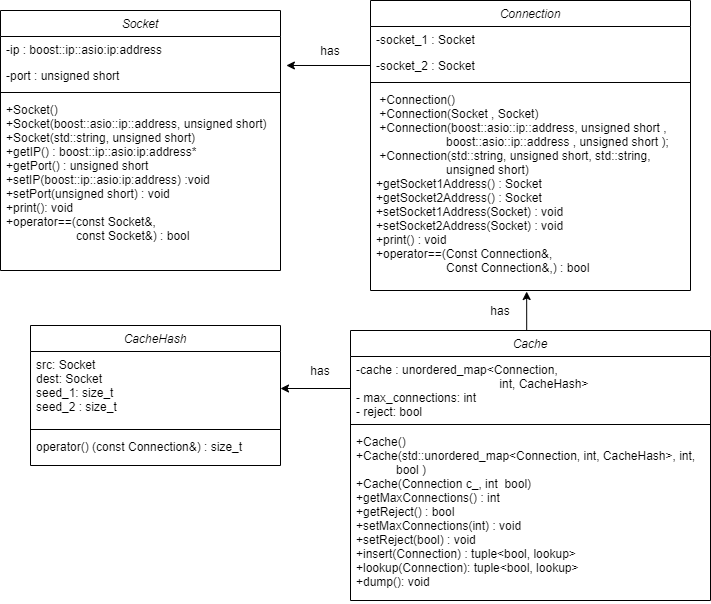

The diagram above was exported from draw.io. Its source (the exported page's mxGraphModel, read from the mxfile embedded in the PNG):
<mxGraphModel dx="2249" dy="705" grid="1" gridSize="10" guides="1" tooltips="1" connect="1" arrows="1" fold="1" page="1" pageScale="1" pageWidth="827" pageHeight="1169" math="0" shadow="0">
  <root>
    <mxCell id="WIyWlLk6GJQsqaUBKTNV-0" />
    <mxCell id="WIyWlLk6GJQsqaUBKTNV-1" parent="WIyWlLk6GJQsqaUBKTNV-0" />
    <mxCell id="zkfFHV4jXpPFQw0GAbJ--0" value="Socket" style="swimlane;fontStyle=2;align=center;verticalAlign=top;childLayout=stackLayout;horizontal=1;startSize=26;horizontalStack=0;resizeParent=1;resizeLast=0;collapsible=1;marginBottom=0;rounded=0;shadow=0;strokeWidth=1;" parent="WIyWlLk6GJQsqaUBKTNV-1" vertex="1">
      <mxGeometry x="-10" y="110" width="280" height="260" as="geometry">
        <mxRectangle x="230" y="140" width="160" height="26" as="alternateBounds" />
      </mxGeometry>
    </mxCell>
    <mxCell id="zkfFHV4jXpPFQw0GAbJ--2" value="-ip : boost::ip::asio:ip:address" style="text;align=left;verticalAlign=top;spacingLeft=4;spacingRight=4;overflow=hidden;rotatable=0;points=[[0,0.5],[1,0.5]];portConstraint=eastwest;rounded=0;shadow=0;html=0;" parent="zkfFHV4jXpPFQw0GAbJ--0" vertex="1">
      <mxGeometry y="26" width="280" height="26" as="geometry" />
    </mxCell>
    <mxCell id="zkfFHV4jXpPFQw0GAbJ--3" value="-port : unsigned short" style="text;align=left;verticalAlign=top;spacingLeft=4;spacingRight=4;overflow=hidden;rotatable=0;points=[[0,0.5],[1,0.5]];portConstraint=eastwest;rounded=0;shadow=0;html=0;" parent="zkfFHV4jXpPFQw0GAbJ--0" vertex="1">
      <mxGeometry y="52" width="280" height="26" as="geometry" />
    </mxCell>
    <mxCell id="zkfFHV4jXpPFQw0GAbJ--4" value="" style="line;html=1;strokeWidth=1;align=left;verticalAlign=middle;spacingTop=-1;spacingLeft=3;spacingRight=3;rotatable=0;labelPosition=right;points=[];portConstraint=eastwest;" parent="zkfFHV4jXpPFQw0GAbJ--0" vertex="1">
      <mxGeometry y="78" width="280" height="8" as="geometry" />
    </mxCell>
    <mxCell id="zkfFHV4jXpPFQw0GAbJ--5" value="+Socket()&#10;+Socket(boost::asio::ip::address, unsigned short)&#10;+Socket(std::string, unsigned short)&#10;+getIP() : boost::ip::asio:ip:address*&#10;+getPort() : unsigned short&#10;+setIP(boost::ip::asio:ip:address) :void&#10;+setPort(unsigned short) : void&#10;+print(): void &#10;+operator==(const Socket&amp;, &#10;                     const Socket&amp;) : bool" style="text;align=left;verticalAlign=top;spacingLeft=4;spacingRight=4;overflow=hidden;rotatable=0;points=[[0,0.5],[1,0.5]];portConstraint=eastwest;" parent="zkfFHV4jXpPFQw0GAbJ--0" vertex="1">
      <mxGeometry y="86" width="280" height="174" as="geometry" />
    </mxCell>
    <mxCell id="uspC9Xen3xseZxrUYZvw-1" value="Connection" style="swimlane;fontStyle=2;align=center;verticalAlign=top;childLayout=stackLayout;horizontal=1;startSize=26;horizontalStack=0;resizeParent=1;resizeLast=0;collapsible=1;marginBottom=0;rounded=0;shadow=0;strokeWidth=1;" parent="WIyWlLk6GJQsqaUBKTNV-1" vertex="1">
      <mxGeometry x="360" y="100" width="320" height="290" as="geometry">
        <mxRectangle x="230" y="140" width="160" height="26" as="alternateBounds" />
      </mxGeometry>
    </mxCell>
    <mxCell id="uspC9Xen3xseZxrUYZvw-2" value="-socket_1 : Socket" style="text;align=left;verticalAlign=top;spacingLeft=4;spacingRight=4;overflow=hidden;rotatable=0;points=[[0,0.5],[1,0.5]];portConstraint=eastwest;rounded=0;shadow=0;html=0;" parent="uspC9Xen3xseZxrUYZvw-1" vertex="1">
      <mxGeometry y="26" width="320" height="26" as="geometry" />
    </mxCell>
    <mxCell id="uspC9Xen3xseZxrUYZvw-3" value="-socket_2 : Socket" style="text;align=left;verticalAlign=top;spacingLeft=4;spacingRight=4;overflow=hidden;rotatable=0;points=[[0,0.5],[1,0.5]];portConstraint=eastwest;rounded=0;shadow=0;html=0;" parent="uspC9Xen3xseZxrUYZvw-1" vertex="1">
      <mxGeometry y="52" width="320" height="26" as="geometry" />
    </mxCell>
    <mxCell id="uspC9Xen3xseZxrUYZvw-4" value="" style="line;html=1;strokeWidth=1;align=left;verticalAlign=middle;spacingTop=-1;spacingLeft=3;spacingRight=3;rotatable=0;labelPosition=right;points=[];portConstraint=eastwest;" parent="uspC9Xen3xseZxrUYZvw-1" vertex="1">
      <mxGeometry y="78" width="320" height="8" as="geometry" />
    </mxCell>
    <mxCell id="uspC9Xen3xseZxrUYZvw-5" value=" +Connection()&#10; +Connection(Socket , Socket)&#10; +Connection(boost::asio::ip::address, unsigned short , &#10;                     boost::asio::ip::address , unsigned short );&#10; +Connection(std::string, unsigned short, std::string, &#10;                     unsigned short)&#10;+getSocket1Address() : Socket&#10;+getSocket2Address() : Socket&#10;+setSocket1Address(Socket) : void&#10;+setSocket2Address(Socket) : void&#10;+print() : void&#10;+operator==(Const Connection&amp;,&#10;                     Const Connection&amp;,) : bool &#10;" style="text;align=left;verticalAlign=top;spacingLeft=4;spacingRight=4;overflow=hidden;rotatable=0;points=[[0,0.5],[1,0.5]];portConstraint=eastwest;" parent="uspC9Xen3xseZxrUYZvw-1" vertex="1">
      <mxGeometry y="86" width="320" height="204" as="geometry" />
    </mxCell>
    <mxCell id="nCxND_NbY-z7AkWeG6Q_-1" style="edgeStyle=orthogonalEdgeStyle;rounded=0;orthogonalLoop=1;jettySize=auto;html=1;exitX=0.5;exitY=0;exitDx=0;exitDy=0;entryX=0.488;entryY=1.005;entryDx=0;entryDy=0;entryPerimeter=0;" edge="1" parent="WIyWlLk6GJQsqaUBKTNV-1" source="uspC9Xen3xseZxrUYZvw-6" target="uspC9Xen3xseZxrUYZvw-5">
      <mxGeometry relative="1" as="geometry" />
    </mxCell>
    <mxCell id="uspC9Xen3xseZxrUYZvw-6" value="Cache" style="swimlane;fontStyle=2;align=center;verticalAlign=top;childLayout=stackLayout;horizontal=1;startSize=26;horizontalStack=0;resizeParent=1;resizeLast=0;collapsible=1;marginBottom=0;rounded=0;shadow=0;strokeWidth=1;" parent="WIyWlLk6GJQsqaUBKTNV-1" vertex="1">
      <mxGeometry x="340" y="430" width="360" height="270" as="geometry">
        <mxRectangle x="230" y="140" width="160" height="26" as="alternateBounds" />
      </mxGeometry>
    </mxCell>
    <mxCell id="uspC9Xen3xseZxrUYZvw-7" value="-cache : unordered_map&lt;Connection,&#10;                                           int, CacheHash&gt;&#10;- max_connections: int&#10;- reject: bool&#10;&#10;" style="text;align=left;verticalAlign=top;spacingLeft=4;spacingRight=4;overflow=hidden;rotatable=0;points=[[0,0.5],[1,0.5]];portConstraint=eastwest;rounded=0;shadow=0;html=0;" parent="uspC9Xen3xseZxrUYZvw-6" vertex="1">
      <mxGeometry y="26" width="360" height="64" as="geometry" />
    </mxCell>
    <mxCell id="uspC9Xen3xseZxrUYZvw-9" value="" style="line;html=1;strokeWidth=1;align=left;verticalAlign=middle;spacingTop=-1;spacingLeft=3;spacingRight=3;rotatable=0;labelPosition=right;points=[];portConstraint=eastwest;" parent="uspC9Xen3xseZxrUYZvw-6" vertex="1">
      <mxGeometry y="90" width="360" height="8" as="geometry" />
    </mxCell>
    <mxCell id="uspC9Xen3xseZxrUYZvw-10" value="+Cache()&#10;+Cache(std::unordered_map&lt;Connection, int, CacheHash&gt;, int, &#10;            bool )&#10;+Cache(Connection c_, int  bool)&#10;+getMaxConnections() : int&#10;+getReject() : bool&#10;+setMaxConnections(int) : void&#10;+setReject(bool) : void&#10;+insert(Connection) : tuple&lt;bool, lookup&gt;&#10;+lookup(Connection): tuple&lt;bool, lookup&gt;&#10;+dump(): void" style="text;align=left;verticalAlign=top;spacingLeft=4;spacingRight=4;overflow=hidden;rotatable=0;points=[[0,0.5],[1,0.5]];portConstraint=eastwest;" parent="uspC9Xen3xseZxrUYZvw-6" vertex="1">
      <mxGeometry y="98" width="360" height="172" as="geometry" />
    </mxCell>
    <mxCell id="uspC9Xen3xseZxrUYZvw-11" value="CacheHash" style="swimlane;fontStyle=2;align=center;verticalAlign=top;childLayout=stackLayout;horizontal=1;startSize=26;horizontalStack=0;resizeParent=1;resizeLast=0;collapsible=1;marginBottom=0;rounded=0;shadow=0;strokeWidth=1;" parent="WIyWlLk6GJQsqaUBKTNV-1" vertex="1">
      <mxGeometry x="20" y="425" width="250" height="140" as="geometry">
        <mxRectangle x="230" y="140" width="160" height="26" as="alternateBounds" />
      </mxGeometry>
    </mxCell>
    <mxCell id="uspC9Xen3xseZxrUYZvw-12" value="src: Socket&#10;dest: Socket&#10;seed_1: size_t&#10;seed_2 : size_t" style="text;align=left;verticalAlign=top;spacingLeft=4;spacingRight=4;overflow=hidden;rotatable=0;points=[[0,0.5],[1,0.5]];portConstraint=eastwest;rounded=0;shadow=0;html=0;" parent="uspC9Xen3xseZxrUYZvw-11" vertex="1">
      <mxGeometry y="26" width="250" height="74" as="geometry" />
    </mxCell>
    <mxCell id="uspC9Xen3xseZxrUYZvw-14" value="" style="line;html=1;strokeWidth=1;align=left;verticalAlign=middle;spacingTop=-1;spacingLeft=3;spacingRight=3;rotatable=0;labelPosition=right;points=[];portConstraint=eastwest;" parent="uspC9Xen3xseZxrUYZvw-11" vertex="1">
      <mxGeometry y="100" width="250" height="8" as="geometry" />
    </mxCell>
    <mxCell id="uspC9Xen3xseZxrUYZvw-15" value="operator() (const Connection&amp;) : size_t" style="text;align=left;verticalAlign=top;spacingLeft=4;spacingRight=4;overflow=hidden;rotatable=0;points=[[0,0.5],[1,0.5]];portConstraint=eastwest;" parent="uspC9Xen3xseZxrUYZvw-11" vertex="1">
      <mxGeometry y="108" width="250" height="32" as="geometry" />
    </mxCell>
    <mxCell id="uspC9Xen3xseZxrUYZvw-19" value="has" style="text;html=1;strokeColor=none;fillColor=none;align=center;verticalAlign=middle;whiteSpace=wrap;rounded=0;" parent="WIyWlLk6GJQsqaUBKTNV-1" vertex="1">
      <mxGeometry x="300" y="140" width="40" height="20" as="geometry" />
    </mxCell>
    <mxCell id="uspC9Xen3xseZxrUYZvw-20" value="has" style="text;html=1;strokeColor=none;fillColor=none;align=center;verticalAlign=middle;whiteSpace=wrap;rounded=0;" parent="WIyWlLk6GJQsqaUBKTNV-1" vertex="1">
      <mxGeometry x="470" y="400" width="40" height="20" as="geometry" />
    </mxCell>
    <mxCell id="uspC9Xen3xseZxrUYZvw-21" value="has" style="text;html=1;strokeColor=none;fillColor=none;align=center;verticalAlign=middle;whiteSpace=wrap;rounded=0;" parent="WIyWlLk6GJQsqaUBKTNV-1" vertex="1">
      <mxGeometry x="290" y="460" width="40" height="20" as="geometry" />
    </mxCell>
    <mxCell id="nCxND_NbY-z7AkWeG6Q_-0" style="edgeStyle=orthogonalEdgeStyle;rounded=0;orthogonalLoop=1;jettySize=auto;html=1;exitX=0;exitY=0.5;exitDx=0;exitDy=0;" edge="1" parent="WIyWlLk6GJQsqaUBKTNV-1" source="uspC9Xen3xseZxrUYZvw-7" target="uspC9Xen3xseZxrUYZvw-12">
      <mxGeometry relative="1" as="geometry" />
    </mxCell>
    <mxCell id="nCxND_NbY-z7AkWeG6Q_-4" style="edgeStyle=orthogonalEdgeStyle;rounded=0;orthogonalLoop=1;jettySize=auto;html=1;exitX=0;exitY=0.5;exitDx=0;exitDy=0;entryX=1.021;entryY=0.115;entryDx=0;entryDy=0;entryPerimeter=0;" edge="1" parent="WIyWlLk6GJQsqaUBKTNV-1" source="uspC9Xen3xseZxrUYZvw-3" target="zkfFHV4jXpPFQw0GAbJ--3">
      <mxGeometry relative="1" as="geometry" />
    </mxCell>
  </root>
</mxGraphModel>